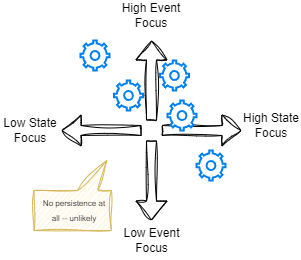

The diagram above was exported from draw.io. Its source (the exported page's mxGraphModel, read from the mxfile embedded in the PNG):
<mxGraphModel dx="299" dy="265" grid="1" gridSize="10" guides="1" tooltips="1" connect="1" arrows="1" fold="1" page="1" pageScale="1" pageWidth="850" pageHeight="1100" math="0" shadow="0">
  <root>
    <mxCell id="0" />
    <mxCell id="1" parent="0" />
    <mxCell id="yDZsvKNzFSuoO5Knuu3z-4" value="" style="shape=flexArrow;endArrow=classic;html=1;rounded=0;startArrow=none;startFill=0;shadow=0;sketch=1;curveFitting=1;jiggle=2;" edge="1" parent="1">
      <mxGeometry width="50" height="50" relative="1" as="geometry">
        <mxPoint x="380" y="360" as="sourcePoint" />
        <mxPoint x="380" y="280" as="targetPoint" />
      </mxGeometry>
    </mxCell>
    <mxCell id="yDZsvKNzFSuoO5Knuu3z-5" value="" style="shape=flexArrow;endArrow=classic;html=1;rounded=0;sketch=1;curveFitting=1;jiggle=2;" edge="1" parent="1">
      <mxGeometry width="50" height="50" relative="1" as="geometry">
        <mxPoint x="390" y="370" as="sourcePoint" />
        <mxPoint x="470" y="370" as="targetPoint" />
      </mxGeometry>
    </mxCell>
    <mxCell id="yDZsvKNzFSuoO5Knuu3z-6" value="" style="shape=flexArrow;endArrow=classic;html=1;rounded=0;sketch=1;curveFitting=1;jiggle=2;" edge="1" parent="1">
      <mxGeometry width="50" height="50" relative="1" as="geometry">
        <mxPoint x="380" y="380" as="sourcePoint" />
        <mxPoint x="380" y="460" as="targetPoint" />
      </mxGeometry>
    </mxCell>
    <mxCell id="yDZsvKNzFSuoO5Knuu3z-7" value="" style="shape=flexArrow;endArrow=classic;html=1;rounded=0;sketch=1;curveFitting=1;jiggle=2;" edge="1" parent="1">
      <mxGeometry width="50" height="50" relative="1" as="geometry">
        <mxPoint x="370" y="370" as="sourcePoint" />
        <mxPoint x="290" y="370" as="targetPoint" />
      </mxGeometry>
    </mxCell>
    <mxCell id="yDZsvKNzFSuoO5Knuu3z-9" value="High Event Focus" style="text;html=1;strokeColor=none;fillColor=none;align=center;verticalAlign=middle;whiteSpace=wrap;rounded=0;" vertex="1" parent="1">
      <mxGeometry x="340" y="240" width="80" height="30" as="geometry" />
    </mxCell>
    <mxCell id="yDZsvKNzFSuoO5Knuu3z-10" value="High State Focus" style="text;html=1;strokeColor=none;fillColor=none;align=center;verticalAlign=middle;whiteSpace=wrap;rounded=0;" vertex="1" parent="1">
      <mxGeometry x="470" y="350" width="60" height="30" as="geometry" />
    </mxCell>
    <mxCell id="yDZsvKNzFSuoO5Knuu3z-11" value="Low Event Focus" style="text;html=1;strokeColor=none;fillColor=none;align=center;verticalAlign=middle;whiteSpace=wrap;rounded=0;" vertex="1" parent="1">
      <mxGeometry x="342.5" y="460" width="75" height="40" as="geometry" />
    </mxCell>
    <mxCell id="yDZsvKNzFSuoO5Knuu3z-12" value="Low State Focus" style="text;html=1;strokeColor=none;fillColor=none;align=center;verticalAlign=middle;whiteSpace=wrap;rounded=0;" vertex="1" parent="1">
      <mxGeometry x="229" y="350" width="60" height="40" as="geometry" />
    </mxCell>
    <mxCell id="yDZsvKNzFSuoO5Knuu3z-14" value="" style="shape=callout;whiteSpace=wrap;html=1;perimeter=calloutPerimeter;rotation=-180;size=30;position=0.18;position2=0.06;sketch=1;curveFitting=1;jiggle=2;fillColor=#fff2cc;strokeColor=#d6b656;" vertex="1" parent="1">
      <mxGeometry x="262.5" y="400" width="77.5" height="70" as="geometry" />
    </mxCell>
    <mxCell id="yDZsvKNzFSuoO5Knuu3z-15" value="&lt;font style=&quot;font-size: 8px;&quot;&gt;No persistence at all -- unlikely&lt;/font&gt;" style="text;html=1;strokeColor=none;fillColor=none;align=center;verticalAlign=middle;whiteSpace=wrap;rounded=0;" vertex="1" parent="1">
      <mxGeometry x="268" y="434" width="70" height="30" as="geometry" />
    </mxCell>
    <mxCell id="yDZsvKNzFSuoO5Knuu3z-16" value="" style="html=1;verticalLabelPosition=bottom;align=center;labelBackgroundColor=#ffffff;verticalAlign=top;strokeWidth=2;strokeColor=#0080F0;shadow=0;dashed=0;shape=mxgraph.ios7.icons.settings;" vertex="1" parent="1">
      <mxGeometry x="309" y="280" width="29" height="30" as="geometry" />
    </mxCell>
    <mxCell id="yDZsvKNzFSuoO5Knuu3z-18" value="" style="html=1;verticalLabelPosition=bottom;align=center;labelBackgroundColor=#ffffff;verticalAlign=top;strokeWidth=2;strokeColor=#0080F0;shadow=0;dashed=0;shape=mxgraph.ios7.icons.settings;" vertex="1" parent="1">
      <mxGeometry x="425" y="390" width="29" height="30" as="geometry" />
    </mxCell>
    <mxCell id="yDZsvKNzFSuoO5Knuu3z-19" value="" style="html=1;verticalLabelPosition=bottom;align=center;labelBackgroundColor=#ffffff;verticalAlign=top;strokeWidth=2;strokeColor=#0080F0;shadow=0;dashed=0;shape=mxgraph.ios7.icons.settings;" vertex="1" parent="1">
      <mxGeometry x="396" y="340" width="29" height="30" as="geometry" />
    </mxCell>
    <mxCell id="yDZsvKNzFSuoO5Knuu3z-20" value="" style="html=1;verticalLabelPosition=bottom;align=center;labelBackgroundColor=#ffffff;verticalAlign=top;strokeWidth=2;strokeColor=#0080F0;shadow=0;dashed=0;shape=mxgraph.ios7.icons.settings;" vertex="1" parent="1">
      <mxGeometry x="388.5" y="300" width="29" height="30" as="geometry" />
    </mxCell>
    <mxCell id="yDZsvKNzFSuoO5Knuu3z-21" value="" style="html=1;verticalLabelPosition=bottom;align=center;labelBackgroundColor=#ffffff;verticalAlign=top;strokeWidth=2;strokeColor=#0080F0;shadow=0;dashed=0;shape=mxgraph.ios7.icons.settings;" vertex="1" parent="1">
      <mxGeometry x="342.5" y="320" width="29" height="30" as="geometry" />
    </mxCell>
  </root>
</mxGraphModel>